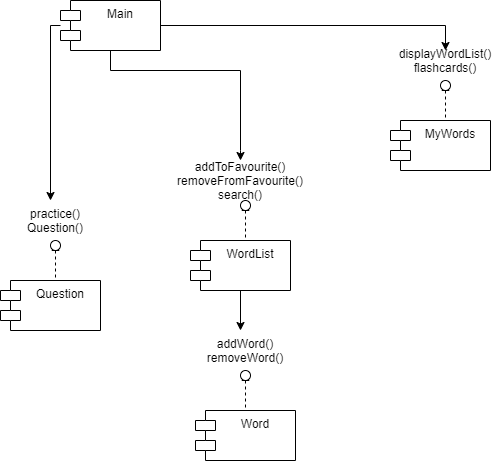

The diagram above was exported from draw.io. Its source (the exported page's mxGraphModel, read from the mxfile embedded in the PNG):
<mxGraphModel dx="1182" dy="764" grid="1" gridSize="10" guides="1" tooltips="1" connect="1" arrows="1" fold="1" page="1" pageScale="1" pageWidth="827" pageHeight="1169" math="0" shadow="0">
  <root>
    <mxCell id="0" />
    <mxCell id="1" parent="0" />
    <mxCell id="vX8SVd1bTzcfo8CIMP3S-12" style="edgeStyle=orthogonalEdgeStyle;rounded=0;orthogonalLoop=1;jettySize=auto;html=1;" edge="1" parent="1" source="vX8SVd1bTzcfo8CIMP3S-1">
      <mxGeometry relative="1" as="geometry">
        <mxPoint x="130" y="270" as="targetPoint" />
        <Array as="points">
          <mxPoint x="130" y="95" />
        </Array>
      </mxGeometry>
    </mxCell>
    <mxCell id="vX8SVd1bTzcfo8CIMP3S-14" style="edgeStyle=orthogonalEdgeStyle;rounded=0;orthogonalLoop=1;jettySize=auto;html=1;" edge="1" parent="1" source="vX8SVd1bTzcfo8CIMP3S-1">
      <mxGeometry relative="1" as="geometry">
        <mxPoint x="320" y="230" as="targetPoint" />
        <Array as="points">
          <mxPoint x="190" y="140" />
          <mxPoint x="320" y="140" />
          <mxPoint x="320" y="220" />
        </Array>
      </mxGeometry>
    </mxCell>
    <mxCell id="vX8SVd1bTzcfo8CIMP3S-20" style="edgeStyle=orthogonalEdgeStyle;rounded=0;orthogonalLoop=1;jettySize=auto;html=1;entryX=0.5;entryY=0;entryDx=0;entryDy=0;" edge="1" parent="1" source="vX8SVd1bTzcfo8CIMP3S-1" target="vX8SVd1bTzcfo8CIMP3S-19">
      <mxGeometry relative="1" as="geometry">
        <mxPoint x="520" y="95" as="targetPoint" />
      </mxGeometry>
    </mxCell>
    <mxCell id="vX8SVd1bTzcfo8CIMP3S-1" value="Main" style="shape=module;align=left;spacingLeft=20;align=center;verticalAlign=top;" vertex="1" parent="1">
      <mxGeometry x="140" y="70" width="100" height="50" as="geometry" />
    </mxCell>
    <mxCell id="vX8SVd1bTzcfo8CIMP3S-18" style="edgeStyle=orthogonalEdgeStyle;rounded=0;orthogonalLoop=1;jettySize=auto;html=1;" edge="1" parent="1" source="vX8SVd1bTzcfo8CIMP3S-2">
      <mxGeometry relative="1" as="geometry">
        <mxPoint x="320" y="400" as="targetPoint" />
      </mxGeometry>
    </mxCell>
    <mxCell id="vX8SVd1bTzcfo8CIMP3S-2" value="WordList&#10;" style="shape=module;align=left;spacingLeft=20;align=center;verticalAlign=top;" vertex="1" parent="1">
      <mxGeometry x="270" y="310" width="100" height="50" as="geometry" />
    </mxCell>
    <mxCell id="vX8SVd1bTzcfo8CIMP3S-3" value="MyWords&#10;" style="shape=module;align=left;spacingLeft=20;align=center;verticalAlign=top;" vertex="1" parent="1">
      <mxGeometry x="470" y="190" width="100" height="50" as="geometry" />
    </mxCell>
    <mxCell id="vX8SVd1bTzcfo8CIMP3S-4" value="Word" style="shape=module;align=left;spacingLeft=20;align=center;verticalAlign=top;" vertex="1" parent="1">
      <mxGeometry x="275" y="480" width="100" height="50" as="geometry" />
    </mxCell>
    <mxCell id="vX8SVd1bTzcfo8CIMP3S-5" value="Question&#10;" style="shape=module;align=left;spacingLeft=20;align=center;verticalAlign=top;" vertex="1" parent="1">
      <mxGeometry x="80" y="350" width="100" height="50" as="geometry" />
    </mxCell>
    <mxCell id="vX8SVd1bTzcfo8CIMP3S-6" value="" style="shape=umlLifeline;participant=umlEntity;perimeter=lifelinePerimeter;whiteSpace=wrap;html=1;container=1;collapsible=0;recursiveResize=0;verticalAlign=top;spacingTop=36;labelBackgroundColor=#ffffff;outlineConnect=0;size=10;" vertex="1" parent="1">
      <mxGeometry x="130" y="310" width="10" height="40" as="geometry" />
    </mxCell>
    <mxCell id="vX8SVd1bTzcfo8CIMP3S-7" value="" style="shape=umlLifeline;participant=umlEntity;perimeter=lifelinePerimeter;whiteSpace=wrap;html=1;container=1;collapsible=0;recursiveResize=0;verticalAlign=top;spacingTop=36;labelBackgroundColor=#ffffff;outlineConnect=0;size=10;" vertex="1" parent="1">
      <mxGeometry x="320" y="270" width="10" height="40" as="geometry" />
    </mxCell>
    <mxCell id="vX8SVd1bTzcfo8CIMP3S-8" value="" style="shape=umlLifeline;participant=umlEntity;perimeter=lifelinePerimeter;whiteSpace=wrap;html=1;container=1;collapsible=0;recursiveResize=0;verticalAlign=top;spacingTop=36;labelBackgroundColor=#ffffff;outlineConnect=0;size=10;" vertex="1" parent="1">
      <mxGeometry x="520" y="150" width="10" height="40" as="geometry" />
    </mxCell>
    <mxCell id="vX8SVd1bTzcfo8CIMP3S-9" value="" style="shape=umlLifeline;participant=umlEntity;perimeter=lifelinePerimeter;whiteSpace=wrap;html=1;container=1;collapsible=0;recursiveResize=0;verticalAlign=top;spacingTop=36;labelBackgroundColor=#ffffff;outlineConnect=0;size=10;" vertex="1" parent="1">
      <mxGeometry x="320" y="440" width="10" height="40" as="geometry" />
    </mxCell>
    <mxCell id="vX8SVd1bTzcfo8CIMP3S-10" value="practice()&lt;br&gt;Question()" style="text;html=1;strokeColor=none;fillColor=none;align=center;verticalAlign=middle;whiteSpace=wrap;rounded=0;" vertex="1" parent="1">
      <mxGeometry x="115" y="280" width="40" height="20" as="geometry" />
    </mxCell>
    <mxCell id="vX8SVd1bTzcfo8CIMP3S-13" value="addToFavourite()&lt;br&gt;removeFromFavourite()&lt;br&gt;search()" style="text;html=1;strokeColor=none;fillColor=none;align=center;verticalAlign=middle;whiteSpace=wrap;rounded=0;" vertex="1" parent="1">
      <mxGeometry x="300" y="240" width="40" height="20" as="geometry" />
    </mxCell>
    <mxCell id="vX8SVd1bTzcfo8CIMP3S-17" value="addWord()&lt;br&gt;removeWord()" style="text;html=1;strokeColor=none;fillColor=none;align=center;verticalAlign=middle;whiteSpace=wrap;rounded=0;" vertex="1" parent="1">
      <mxGeometry x="305" y="410" width="40" height="20" as="geometry" />
    </mxCell>
    <mxCell id="vX8SVd1bTzcfo8CIMP3S-19" value="displayWordList()&lt;br&gt;flashcards()" style="text;html=1;strokeColor=none;fillColor=none;align=center;verticalAlign=middle;whiteSpace=wrap;rounded=0;" vertex="1" parent="1">
      <mxGeometry x="505" y="120" width="40" height="20" as="geometry" />
    </mxCell>
  </root>
</mxGraphModel>